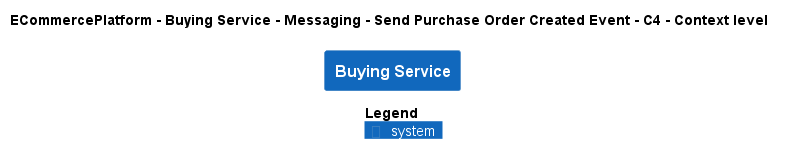

The diagram above was rendered by PlantUML. Its source (embedded in the PNG):
@startuml
!pragma layout smetana
!include ..\..\..\..\..\..\..\.c4s\C4_Context.puml

AddElementTag("c4interflow:lifecycle:new", $bgColor=green, $fontColor=#ffffff, $borderColor=green, $shadowing="False")
AddElementTag("c4interflow:lifecycle:changed", $bgColor=orange, $fontColor=#ffffff, $borderColor=orange, $shadowing="False")
AddElementTag("c4interflow:lifecycle:removed", $bgColor=red, $fontColor=#ffffff, $borderColor=red, $shadowing="False")

AddRelTag("c4interflow:lifecycle:new", $textColor=green, $lineColor=green)
AddRelTag("c4interflow:lifecycle:changed", $textColor=orange, $lineColor=orange)
AddRelTag("c4interflow:lifecycle:removed", $textColor=red, $lineColor=red)

SHOW_PERSON_PORTRAIT()
LAYOUT_TOP_DOWN()

skinparam linetype polyline

title ECommercePlatform - Buying Service - Messaging - Send Purchase Order Created Event - C4 - Context level

System(ECommercePlatform.SoftwareSystems.BuyingService, "Buying Service", "")



SHOW_LEGEND()
@enduml